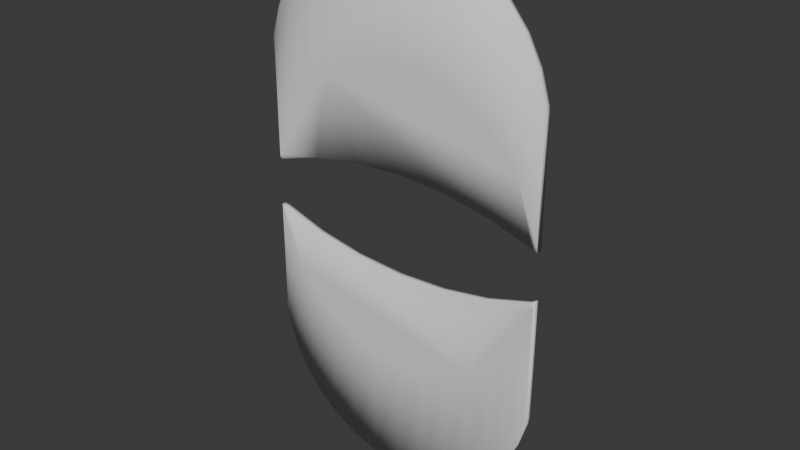 # Source: Eyelids.blend  (saved by Blender 4.0.36; exported with 4.5.12 LTS)
import bpy
from mathutils import Matrix  # noqa: F401  (used for matrix-valued properties, if any)

bpy.ops.wm.read_factory_settings(use_empty=True)
scene = bpy.context.scene
scene.name = 'Scene'

# ---- collections
col_collection = bpy.data.collections.new('Collection'); scene.collection.children.link(col_collection)

# ---- world
world_world = bpy.data.worlds.new('World'); scene.world = world_world
world_world.use_nodes = True; world_world.node_tree.nodes.clear()
_N = world_world.node_tree.nodes; _L = world_world.node_tree.links
n0 = _N.new('ShaderNodeOutputWorld'); n0.name = 'World Output'; n0.location = (300, 300)
n1 = _N.new('ShaderNodeBackground'); n1.name = 'Background'; n1.location = (10, 300)
n1.inputs[0].default_value = (0.05088, 0.05088, 0.05088, 1.0)
_L.new(n1.outputs[0], n0.inputs[0])
n0.is_active_output = True
world_world.color = (0.05088, 0.05088, 0.05088)
world_world.use_sun_shadow = False
world_world.sun_shadow_jitter_overblur = 0.0

# ---- meshes
me_circle_009 = bpy.data.meshes.new('Circle.009')
me_circle_009.from_pydata([(8.403e-10, 0.4296, -0.0202), (8.403e-10, -0.2313, -0.0202), (-0.1951, 0.4104, -0.0202), (-0.3356, -0.2505, -0.0202), (-0.3827, 0.3535, -0.0202), (-0.6583, -0.3074, -0.0202), (-0.5556, 0.2611, -0.0202), (-0.9556, -0.3998, -0.0202), (-0.7071, 0.1367, -0.0202), (-0.8315, -0.01485, -0.0202), (-0.9239, -0.1877, -0.0202), (-0.9808, -0.3753, -0.0202), (0.9808, -0.3753, -0.0202), (0.9239, -0.1877, -0.0202), (0.8315, -0.01485, -0.0202), (0.7071, 0.1367, -0.0202), (0.5556, 0.2611, -0.0202), (0.9556, -0.3998, -0.0202), (0.6583, -0.3074, -0.0202), (0.3827, 0.3535, -0.0202), (0.3356, -0.2505, -0.0202), (0.1951, 0.4104, -0.0202), (-0.1951, 0.4104, 0.0202), (8.403e-10, 0.4296, 0.0202), (-0.3827, 0.3535, 0.0202), (-0.5556, 0.2611, 0.0202), (-0.7071, 0.1367, 0.0202), (-0.8315, -0.01485, 0.0202), (-0.9239, -0.1877, 0.0202), (-0.9808, -0.3753, 0.0202), (0.9808, -0.3753, 0.0202), (0.9239, -0.1877, 0.0202), (0.8315, -0.01485, 0.0202), (0.7071, 0.1367, 0.0202), (0.5556, 0.2611, 0.0202), (0.3827, 0.3535, 0.0202), (0.1951, 0.4104, 0.0202), (-0.9846, -0.4136, 0.0202), (0.9846, -0.4136, 0.0202), (-0.9556, -0.3998, 0.0202), (0.9556, -0.3998, 0.0202), (-0.6583, -0.3074, 0.0202), (-0.3356, -0.2505, 0.0202), (8.403e-10, -0.2313, 0.0202), (0.3356, -0.2505, 0.0202), (0.6583, -0.3074, 0.0202), (-0.9846, -0.4136, -0.0202), (0.9846, -0.4136, -0.0202), (5.528e-09, 1.232, -0.0202), (-0.1951, 1.213, -0.0202), (-0.3827, 1.156, -0.0202), (-0.5556, 1.064, -0.0202), (-0.7071, 0.9391, -0.0202), (-0.8315, 0.7876, -0.0202), (-0.9239, 0.6147, -0.0202), (-0.9808, 0.4271, -0.0202), (0.9808, 0.4271, -0.0202), (0.9239, 0.6147, -0.0202), (0.8315, 0.7876, -0.0202), (0.7071, 0.9391, -0.0202), (0.5556, 1.064, -0.0202), (0.3827, 1.156, -0.0202), (0.1951, 1.213, -0.0202), (-0.1951, 1.213, 0.0202), (5.528e-09, 1.232, 0.0202), (-0.3827, 1.156, 0.0202), (-0.5556, 1.064, 0.0202), (-0.7071, 0.9391, 0.0202), (-0.8315, 0.7876, 0.0202), (-0.9239, 0.6147, 0.0202), (-0.9808, 0.4271, 0.0202), (0.9808, 0.4271, 0.0202), (0.9239, 0.6147, 0.0202), (0.8315, 0.7876, 0.0202), (0.7071, 0.9391, 0.0202), (0.5556, 1.064, 0.0202), (0.3827, 1.156, 0.0202), (0.1951, 1.213, 0.0202), (-0.9846, 0.3888, 0.0202), (0.9846, 0.3888, 0.0202), (0.9846, 0.3888, -0.0202), (-0.9846, 0.3888, -0.0202)], [], [(46, 11, 10, 9, 8, 6, 4, 2, 0, 21, 19, 16, 15, 14, 13, 12, 47, 17, 18, 20, 1, 3, 5, 7), (38, 30, 31, 32, 33, 34, 35, 36, 23, 22, 24, 25, 26, 27, 28, 29, 37, 39, 41, 42, 43, 44, 45, 40), (2, 4, 50, 49), (16, 19, 61, 60), (32, 31, 72, 73), (31, 30, 71, 72), (0, 2, 49, 48), (15, 16, 60, 59), (14, 15, 59, 58), (23, 36, 77, 64), (29, 28, 69, 70), (13, 14, 58, 57), (28, 27, 68, 69), (12, 13, 57, 56), (21, 0, 48, 62), (27, 26, 67, 68), (10, 11, 55, 54), (26, 25, 66, 67), (42, 3, 1, 43), (41, 5, 3, 42), (38, 40, 17, 47), (5, 41, 39, 7), (45, 18, 17, 40), (46, 7, 39, 37), (44, 20, 18, 45), (43, 1, 20, 44), (48, 49, 63, 64), (58, 59, 74, 73), (49, 50, 65, 63), (59, 60, 75, 74), (50, 51, 66, 65), (60, 61, 76, 75), (51, 52, 67, 66), (61, 62, 77, 76), (52, 53, 68, 67), (62, 48, 64, 77), (53, 54, 69, 68), (54, 55, 70, 69), (70, 55, 81, 78), (80, 56, 71, 79), (56, 57, 72, 71), (57, 58, 73, 72), (33, 32, 73, 74), (47, 12, 56, 80), (34, 33, 74, 75), (19, 21, 62, 61), (11, 46, 81, 55), (4, 6, 51, 50), (35, 34, 75, 76), (36, 35, 76, 77), (38, 47, 80, 79), (22, 23, 64, 63), (6, 8, 52, 51), (37, 29, 70, 78), (24, 22, 63, 65), (46, 37, 78, 81), (8, 9, 53, 52), (30, 38, 79, 71), (25, 24, 65, 66), (9, 10, 54, 53)])
me_circle_009.polygons.foreach_set('use_smooth', [True] * 60)
_uv = me_circle_009.uv_layers.new(name='UVMap')
_uv.uv.foreach_set('vector', [0.0, 0.0, 0.0, 0.0, 0.0, 0.0, 0.0, 0.0, 0.0, 0.0, 0.0, 0.0, 0.0, 0.0, 0.0, 0.0, 0.0, 0.0, 0.0, 0.0, 0.0, 0.0, 0.0, 0.0, 0.0, 0.0, 0.0, 0.0, 0.0, 0.0, 0.0, 0.0, 0.0, 0.0, 0.0, 0.0, 0.0, 0.0, 0.0, 0.0, 0.0, 0.0, 0.0, 0.0, 0.0, 0.0, 0.0, 0.0, 0.0, 0.0, 0.0, 0.0, 0.0, 0.0, 0.0, 0.0, 0.0, 0.0, 0.0, 0.0, 0.0, 0.0, 0.0, 0.0, 0.0, 0.0, 0.0, 0.0, 0.0, 0.0, 0.0, 0.0, 0.0, 0.0, 0.0, 0.0, 0.0, 0.0, 0.0, 0.0, 0.0, 0.0, 0.0, 0.0, 0.0, 0.0, 0.0, 0.0, 0.0, 0.0, 0.0, 0.0, 0.0, 0.0, 0.0, 0.0, 0.0, 0.0, 0.0, 0.0, 0.0, 0.0, 0.0, 0.0, 0.0, 0.0, 0.0, 0.0, 0.0, 0.0, 0.0, 0.0, 0.0, 0.0, 0.0, 0.0, 0.0, 0.0, 0.0, 0.0, 0.0, 0.0, 0.0, 0.0, 0.0, 0.0, 0.0, 0.0, 0.0, 0.0, 0.0, 0.0, 0.0, 0.0, 0.0, 0.0, 0.0, 0.0, 0.0, 0.0, 0.0, 0.0, 0.0, 0.0, 0.0, 0.0, 0.0, 0.0, 0.0, 0.0, 0.0, 0.0, 0.0, 0.0, 0.0, 0.0, 0.0, 0.0, 0.0, 0.0, 0.0, 0.0, 0.0, 0.0, 0.0, 0.0, 0.0, 0.0, 0.0, 0.0, 0.0, 0.0, 0.0, 0.0, 0.0, 0.0, 0.0, 0.0, 0.0, 0.0, 0.0, 0.0, 0.0, 0.0, 0.0, 0.0, 0.0, 0.0, 0.0, 0.0, 0.0, 0.0, 0.0, 0.0, 0.0, 0.0, 0.0, 0.0, 0.0, 0.0, 0.0, 0.0, 0.0, 0.0, 0.0, 0.0, 0.0, 0.0, 0.0, 0.0, 0.0, 0.0, 0.0, 0.0, 0.0, 0.0, 0.0, 0.0, 0.0, 0.0, 0.0, 0.0, 0.0, 0.0, 0.0, 0.0, 0.0, 0.0, 0.0, 0.0, 0.0, 0.0, 0.0, 0.0, 0.0, 0.0, 0.0, 0.0, 0.0, 0.0, 0.0, 0.0, 0.0, 0.0, 0.0, 0.0, 0.0, 0.0, 0.0, 0.0, 0.0, 0.0, 0.0, 0.0, 0.0, 0.0, 0.0, 0.0, 0.0, 0.0, 0.0, 0.0, 0.0, 0.0, 0.0, 0.0, 0.0, 0.0, 0.0, 0.0, 0.0, 0.0, 0.0, 0.0, 0.0, 0.0, 0.0, 0.0, 0.0, 0.0, 0.0, 0.0, 0.0, 0.0, 0.0, 0.0, 0.0, 0.0, 0.0, 0.0, 0.0, 0.0, 0.0, 0.0, 0.0, 0.0, 0.0, 0.0, 0.0, 0.0, 0.0, 0.0, 0.0, 0.0, 0.0, 0.0, 0.0, 0.0, 0.0, 0.0, 0.0, 0.0, 0.0, 0.0, 0.0, 0.0, 0.0, 0.0, 0.0, 0.0, 0.0, 0.0, 0.0, 0.0, 0.0, 0.0, 0.0, 0.0, 0.0, 0.0, 0.0, 0.0, 0.0, 0.0, 0.0, 0.0, 0.0, 0.0, 0.0, 0.0, 0.0, 0.0, 0.0, 0.0, 0.0, 0.0, 0.0, 0.0, 0.0, 0.0, 0.0, 0.0, 0.0, 0.0, 0.0, 0.0, 0.0, 0.0, 0.0, 0.0, 0.0, 0.0, 0.0, 0.0, 0.0, 0.0, 0.0, 0.0, 0.0, 0.0, 0.0, 0.0, 0.0, 0.0, 0.0, 0.0, 0.0, 0.0, 0.0, 0.0, 0.0, 0.0, 0.0, 0.0, 0.0, 0.0, 0.0, 0.0, 0.0, 0.0, 0.0, 0.0, 0.0, 0.0, 0.0, 0.0, 0.0, 0.0, 0.0, 0.0, 0.0, 0.0, 0.0, 0.0, 0.0, 0.0, 0.0, 0.0, 0.0, 0.0, 0.0, 0.0, 0.0, 0.0, 0.0, 0.0, 0.0, 0.0, 0.0, 0.0, 0.0, 0.0, 0.0, 0.0, 0.0, 0.0, 0.0, 0.0, 0.0, 0.0, 0.0, 0.0, 0.0, 0.0, 0.0, 0.0, 0.0, 0.0, 0.0, 0.0, 0.0, 0.0, 0.0, 0.0, 0.0, 0.0, 0.0, 0.0, 0.0, 0.0, 0.0, 0.0, 0.0, 0.0, 0.0, 0.0, 0.0, 0.0, 0.0, 0.0, 0.0, 0.0, 0.0, 0.0, 0.0, 0.0, 0.0, 0.0, 0.0, 0.0, 0.0, 0.0, 0.0, 0.0, 0.0, 0.0, 0.0, 0.0, 0.0, 0.0, 0.0, 0.0, 0.0, 0.0, 0.0, 0.0, 0.0, 0.0, 0.0, 0.0, 0.0, 0.0, 0.0, 0.0, 0.0, 0.0, 0.0, 0.0, 0.0, 0.0, 0.0, 0.0, 0.0, 0.0, 0.0, 0.0, 0.0, 0.0, 0.0, 0.0, 0.0, 0.0, 0.0, 0.0, 0.0, 0.0, 0.0, 0.0, 0.0, 0.0, 0.0, 0.0, 0.0, 0.0, 0.0, 0.0, 0.0, 0.0, 0.0, 0.0, 0.0, 0.0, 0.0, 0.0, 0.0, 0.0, 0.0, 0.0, 0.0, 0.0, 0.0, 0.0, 0.0, 0.0, 0.0, 0.0, 0.0, 0.0, 0.0, 0.0, 0.0, 0.0, 0.0, 0.0, 0.0, 0.0, 0.0, 0.0, 0.0, 0.0])
me_circle_009.update()
me_circle_001 = bpy.data.meshes.new('Circle.001')
me_circle_001.from_pydata([(8.403e-10, 0.4296, -0.0202), (8.403e-10, -0.2313, -0.0202), (-0.1951, 0.4104, -0.0202), (-0.3356, -0.2505, -0.0202), (-0.3827, 0.3535, -0.0202), (-0.6583, -0.3074, -0.0202), (-0.5556, 0.2611, -0.0202), (-0.9556, -0.3998, -0.0202), (-0.7071, 0.1367, -0.0202), (-0.8315, -0.01485, -0.0202), (-0.9239, -0.1877, -0.0202), (-0.9808, -0.3753, -0.0202), (0.9808, -0.3753, -0.0202), (0.9239, -0.1877, -0.0202), (0.8315, -0.01485, -0.0202), (0.7071, 0.1367, -0.0202), (0.5556, 0.2611, -0.0202), (0.9556, -0.3998, -0.0202), (0.6583, -0.3074, -0.0202), (0.3827, 0.3535, -0.0202), (0.3356, -0.2505, -0.0202), (0.1951, 0.4104, -0.0202), (-0.1951, 0.4104, 0.0202), (8.403e-10, 0.4296, 0.0202), (-0.3827, 0.3535, 0.0202), (-0.5556, 0.2611, 0.0202), (-0.7071, 0.1367, 0.0202), (-0.8315, -0.01485, 0.0202), (-0.9239, -0.1877, 0.0202), (-0.9808, -0.3753, 0.0202), (0.9808, -0.3753, 0.0202), (0.9239, -0.1877, 0.0202), (0.8315, -0.01485, 0.0202), (0.7071, 0.1367, 0.0202), (0.5556, 0.2611, 0.0202), (0.3827, 0.3535, 0.0202), (0.1951, 0.4104, 0.0202), (-0.9846, -0.4136, 0.0202), (0.9846, -0.4136, 0.0202), (-0.9556, -0.3998, 0.0202), (0.9556, -0.3998, 0.0202), (-0.6583, -0.3074, 0.0202), (-0.3356, -0.2505, 0.0202), (8.403e-10, -0.2313, 0.0202), (0.3356, -0.2505, 0.0202), (0.6583, -0.3074, 0.0202), (-0.9846, -0.4136, -0.0202), (0.9846, -0.4136, -0.0202), (5.528e-09, 1.232, -0.0202), (-0.1951, 1.213, -0.0202), (-0.3827, 1.156, -0.0202), (-0.5556, 1.064, -0.0202), (-0.7071, 0.9391, -0.0202), (-0.8315, 0.7876, -0.0202), (-0.9239, 0.6147, -0.0202), (-0.9808, 0.4271, -0.0202), (0.9808, 0.4271, -0.0202), (0.9239, 0.6147, -0.0202), (0.8315, 0.7876, -0.0202), (0.7071, 0.9391, -0.0202), (0.5556, 1.064, -0.0202), (0.3827, 1.156, -0.0202), (0.1951, 1.213, -0.0202), (-0.1951, 1.213, 0.0202), (5.528e-09, 1.232, 0.0202), (-0.3827, 1.156, 0.0202), (-0.5556, 1.064, 0.0202), (-0.7071, 0.9391, 0.0202), (-0.8315, 0.7876, 0.0202), (-0.9239, 0.6147, 0.0202), (-0.9808, 0.4271, 0.0202), (0.9808, 0.4271, 0.0202), (0.9239, 0.6147, 0.0202), (0.8315, 0.7876, 0.0202), (0.7071, 0.9391, 0.0202), (0.5556, 1.064, 0.0202), (0.3827, 1.156, 0.0202), (0.1951, 1.213, 0.0202), (-0.9846, 0.3888, 0.0202), (0.9846, 0.3888, 0.0202), (0.9846, 0.3888, -0.0202), (-0.9846, 0.3888, -0.0202)], [], [(46, 11, 10, 9, 8, 6, 4, 2, 0, 21, 19, 16, 15, 14, 13, 12, 47, 17, 18, 20, 1, 3, 5, 7), (38, 30, 31, 32, 33, 34, 35, 36, 23, 22, 24, 25, 26, 27, 28, 29, 37, 39, 41, 42, 43, 44, 45, 40), (2, 4, 50, 49), (16, 19, 61, 60), (32, 31, 72, 73), (31, 30, 71, 72), (0, 2, 49, 48), (15, 16, 60, 59), (14, 15, 59, 58), (23, 36, 77, 64), (29, 28, 69, 70), (13, 14, 58, 57), (28, 27, 68, 69), (12, 13, 57, 56), (21, 0, 48, 62), (27, 26, 67, 68), (10, 11, 55, 54), (26, 25, 66, 67), (42, 3, 1, 43), (41, 5, 3, 42), (38, 40, 17, 47), (5, 41, 39, 7), (45, 18, 17, 40), (46, 7, 39, 37), (44, 20, 18, 45), (43, 1, 20, 44), (48, 49, 63, 64), (58, 59, 74, 73), (49, 50, 65, 63), (59, 60, 75, 74), (50, 51, 66, 65), (60, 61, 76, 75), (51, 52, 67, 66), (61, 62, 77, 76), (52, 53, 68, 67), (62, 48, 64, 77), (53, 54, 69, 68), (54, 55, 70, 69), (70, 55, 81, 78), (80, 56, 71, 79), (56, 57, 72, 71), (57, 58, 73, 72), (33, 32, 73, 74), (47, 12, 56, 80), (34, 33, 74, 75), (19, 21, 62, 61), (11, 46, 81, 55), (4, 6, 51, 50), (35, 34, 75, 76), (36, 35, 76, 77), (38, 47, 80, 79), (22, 23, 64, 63), (6, 8, 52, 51), (37, 29, 70, 78), (24, 22, 63, 65), (46, 37, 78, 81), (8, 9, 53, 52), (30, 38, 79, 71), (25, 24, 65, 66), (9, 10, 54, 53)])
me_circle_001.polygons.foreach_set('use_smooth', [True] * 60)
_uv = me_circle_001.uv_layers.new(name='UVMap')
_uv.uv.foreach_set('vector', [0.0, 0.0, 0.0, 0.0, 0.0, 0.0, 0.0, 0.0, 0.0, 0.0, 0.0, 0.0, 0.0, 0.0, 0.0, 0.0, 0.0, 0.0, 0.0, 0.0, 0.0, 0.0, 0.0, 0.0, 0.0, 0.0, 0.0, 0.0, 0.0, 0.0, 0.0, 0.0, 0.0, 0.0, 0.0, 0.0, 0.0, 0.0, 0.0, 0.0, 0.0, 0.0, 0.0, 0.0, 0.0, 0.0, 0.0, 0.0, 0.0, 0.0, 0.0, 0.0, 0.0, 0.0, 0.0, 0.0, 0.0, 0.0, 0.0, 0.0, 0.0, 0.0, 0.0, 0.0, 0.0, 0.0, 0.0, 0.0, 0.0, 0.0, 0.0, 0.0, 0.0, 0.0, 0.0, 0.0, 0.0, 0.0, 0.0, 0.0, 0.0, 0.0, 0.0, 0.0, 0.0, 0.0, 0.0, 0.0, 0.0, 0.0, 0.0, 0.0, 0.0, 0.0, 0.0, 0.0, 0.0, 0.0, 0.0, 0.0, 0.0, 0.0, 0.0, 0.0, 0.0, 0.0, 0.0, 0.0, 0.0, 0.0, 0.0, 0.0, 0.0, 0.0, 0.0, 0.0, 0.0, 0.0, 0.0, 0.0, 0.0, 0.0, 0.0, 0.0, 0.0, 0.0, 0.0, 0.0, 0.0, 0.0, 0.0, 0.0, 0.0, 0.0, 0.0, 0.0, 0.0, 0.0, 0.0, 0.0, 0.0, 0.0, 0.0, 0.0, 0.0, 0.0, 0.0, 0.0, 0.0, 0.0, 0.0, 0.0, 0.0, 0.0, 0.0, 0.0, 0.0, 0.0, 0.0, 0.0, 0.0, 0.0, 0.0, 0.0, 0.0, 0.0, 0.0, 0.0, 0.0, 0.0, 0.0, 0.0, 0.0, 0.0, 0.0, 0.0, 0.0, 0.0, 0.0, 0.0, 0.0, 0.0, 0.0, 0.0, 0.0, 0.0, 0.0, 0.0, 0.0, 0.0, 0.0, 0.0, 0.0, 0.0, 0.0, 0.0, 0.0, 0.0, 0.0, 0.0, 0.0, 0.0, 0.0, 0.0, 0.0, 0.0, 0.0, 0.0, 0.0, 0.0, 0.0, 0.0, 0.0, 0.0, 0.0, 0.0, 0.0, 0.0, 0.0, 0.0, 0.0, 0.0, 0.0, 0.0, 0.0, 0.0, 0.0, 0.0, 0.0, 0.0, 0.0, 0.0, 0.0, 0.0, 0.0, 0.0, 0.0, 0.0, 0.0, 0.0, 0.0, 0.0, 0.0, 0.0, 0.0, 0.0, 0.0, 0.0, 0.0, 0.0, 0.0, 0.0, 0.0, 0.0, 0.0, 0.0, 0.0, 0.0, 0.0, 0.0, 0.0, 0.0, 0.0, 0.0, 0.0, 0.0, 0.0, 0.0, 0.0, 0.0, 0.0, 0.0, 0.0, 0.0, 0.0, 0.0, 0.0, 0.0, 0.0, 0.0, 0.0, 0.0, 0.0, 0.0, 0.0, 0.0, 0.0, 0.0, 0.0, 0.0, 0.0, 0.0, 0.0, 0.0, 0.0, 0.0, 0.0, 0.0, 0.0, 0.0, 0.0, 0.0, 0.0, 0.0, 0.0, 0.0, 0.0, 0.0, 0.0, 0.0, 0.0, 0.0, 0.0, 0.0, 0.0, 0.0, 0.0, 0.0, 0.0, 0.0, 0.0, 0.0, 0.0, 0.0, 0.0, 0.0, 0.0, 0.0, 0.0, 0.0, 0.0, 0.0, 0.0, 0.0, 0.0, 0.0, 0.0, 0.0, 0.0, 0.0, 0.0, 0.0, 0.0, 0.0, 0.0, 0.0, 0.0, 0.0, 0.0, 0.0, 0.0, 0.0, 0.0, 0.0, 0.0, 0.0, 0.0, 0.0, 0.0, 0.0, 0.0, 0.0, 0.0, 0.0, 0.0, 0.0, 0.0, 0.0, 0.0, 0.0, 0.0, 0.0, 0.0, 0.0, 0.0, 0.0, 0.0, 0.0, 0.0, 0.0, 0.0, 0.0, 0.0, 0.0, 0.0, 0.0, 0.0, 0.0, 0.0, 0.0, 0.0, 0.0, 0.0, 0.0, 0.0, 0.0, 0.0, 0.0, 0.0, 0.0, 0.0, 0.0, 0.0, 0.0, 0.0, 0.0, 0.0, 0.0, 0.0, 0.0, 0.0, 0.0, 0.0, 0.0, 0.0, 0.0, 0.0, 0.0, 0.0, 0.0, 0.0, 0.0, 0.0, 0.0, 0.0, 0.0, 0.0, 0.0, 0.0, 0.0, 0.0, 0.0, 0.0, 0.0, 0.0, 0.0, 0.0, 0.0, 0.0, 0.0, 0.0, 0.0, 0.0, 0.0, 0.0, 0.0, 0.0, 0.0, 0.0, 0.0, 0.0, 0.0, 0.0, 0.0, 0.0, 0.0, 0.0, 0.0, 0.0, 0.0, 0.0, 0.0, 0.0, 0.0, 0.0, 0.0, 0.0, 0.0, 0.0, 0.0, 0.0, 0.0, 0.0, 0.0, 0.0, 0.0, 0.0, 0.0, 0.0, 0.0, 0.0, 0.0, 0.0, 0.0, 0.0, 0.0, 0.0, 0.0, 0.0, 0.0, 0.0, 0.0, 0.0, 0.0, 0.0, 0.0, 0.0, 0.0, 0.0, 0.0, 0.0, 0.0, 0.0, 0.0, 0.0, 0.0, 0.0, 0.0, 0.0, 0.0, 0.0, 0.0, 0.0, 0.0, 0.0, 0.0, 0.0, 0.0, 0.0, 0.0, 0.0, 0.0, 0.0, 0.0, 0.0, 0.0, 0.0, 0.0, 0.0, 0.0, 0.0, 0.0, 0.0, 0.0, 0.0, 0.0, 0.0, 0.0, 0.0, 0.0, 0.0, 0.0, 0.0, 0.0, 0.0, 0.0, 0.0, 0.0, 0.0, 0.0, 0.0, 0.0, 0.0, 0.0, 0.0, 0.0, 0.0, 0.0, 0.0, 0.0])
me_circle_001.update()

# ---- objects
ob_top__eyelid = bpy.data.objects.new('Top  Eyelid', me_circle_009)
ob_bottom_eyelid = bpy.data.objects.new('Bottom Eyelid', me_circle_001)

# ---- transforms, parenting, visibility, modifiers, constraints
ob_top__eyelid.location = (-7.181e-11, -0.001726, 0.2885)
ob_top__eyelid.rotation_euler = (1.571, 0.0, 0.0)
ob_top__eyelid.scale = (0.2081, 0.2081, 0.2081)
ob_bottom_eyelid.location = (-7.181e-11, -0.001726, 0.05081)
ob_bottom_eyelid.rotation_euler = (-1.571, 0.0, 0.0)
ob_bottom_eyelid.scale = (0.2081, 0.2081, 0.2081)

# ---- collection membership
col_collection.objects.link(ob_top__eyelid)
col_collection.objects.link(ob_bottom_eyelid)

# ---- scene / render settings (as saved in the file)
scene.frame_start = 1; scene.frame_end = 250; scene.frame_set(1)
scene.render.engine = 'BLENDER_EEVEE_NEXT'
scene.cycles.sampling_pattern = 'TABULATED_SOBOL'
bpy.context.view_layer.update()

# ---- added for rendering (the .blend has no active camera and no usable light): camera, sun
cam_auto = bpy.data.cameras.new('AutoCamera')
cam_auto.lens = 50.0
cam_auto.sensor_width = 36.0
cam_auto.clip_end = 1000.0
ob_auto_camera = bpy.data.objects.new('AutoCamera', cam_auto)
scene.collection.objects.link(ob_auto_camera)
ob_auto_camera.location = (0.791032, -0.950964, 0.802487)
ob_auto_camera.rotation_euler = (1.09748, -7.21219e-08, 0.694738)
scene.camera = ob_auto_camera
light_auto_sun = bpy.data.lights.new('AutoSun', 'SUN')
light_auto_sun.energy = 3.0
light_auto_sun.angle = 0.0523599
ob_auto_sun = bpy.data.objects.new('AutoSun', light_auto_sun)
scene.collection.objects.link(ob_auto_sun)
ob_auto_sun.rotation_euler = (0.872665, 0.174533, 0.523599)
bpy.context.view_layer.update()
